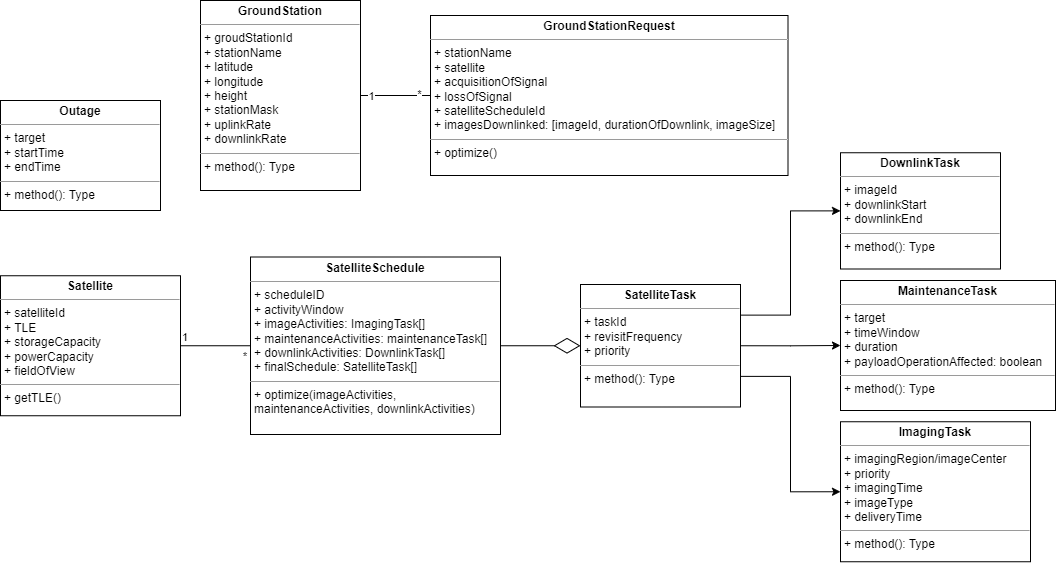

The diagram above was exported from draw.io. Its source (the exported page's mxGraphModel, read from the mxfile embedded in the PNG):
<mxGraphModel dx="1434" dy="758" grid="1" gridSize="10" guides="1" tooltips="1" connect="1" arrows="1" fold="1" page="1" pageScale="1" pageWidth="850" pageHeight="1100" math="0" shadow="0">
  <root>
    <mxCell id="0" />
    <mxCell id="1" parent="0" />
    <mxCell id="BL46vOjUJH1sPJewfNdZ-27" value="&lt;p style=&quot;margin:0px;margin-top:4px;text-align:center;&quot;&gt;&lt;b&gt;Satellite&lt;/b&gt;&lt;/p&gt;&lt;hr size=&quot;1&quot;&gt;&lt;p style=&quot;margin:0px;margin-left:4px;&quot;&gt;+ satelliteId&lt;/p&gt;&lt;p style=&quot;margin:0px;margin-left:4px;&quot;&gt;+ TLE&lt;/p&gt;&lt;p style=&quot;margin:0px;margin-left:4px;&quot;&gt;+ storageCapacity&lt;/p&gt;&lt;p style=&quot;margin:0px;margin-left:4px;&quot;&gt;+ powerCapacity&lt;/p&gt;&lt;p style=&quot;margin:0px;margin-left:4px;&quot;&gt;&lt;span style=&quot;background-color: initial;&quot;&gt;+ fieldOfView&lt;/span&gt;&lt;br&gt;&lt;/p&gt;&lt;hr size=&quot;1&quot;&gt;&lt;p style=&quot;margin:0px;margin-left:4px;&quot;&gt;+ getTLE()&lt;/p&gt;&lt;p style=&quot;margin:0px;margin-left:4px;&quot;&gt;&lt;br&gt;&lt;/p&gt;" style="verticalAlign=top;align=left;overflow=fill;fontSize=12;fontFamily=Helvetica;html=1;whiteSpace=wrap;" parent="1" vertex="1">
      <mxGeometry x="480" y="835.25" width="180" height="140" as="geometry" />
    </mxCell>
    <mxCell id="BL46vOjUJH1sPJewfNdZ-28" value="&lt;p style=&quot;margin:0px;margin-top:4px;text-align:center;&quot;&gt;&lt;b&gt;GroundStation&lt;/b&gt;&lt;/p&gt;&lt;hr size=&quot;1&quot;&gt;&lt;p style=&quot;border-color: var(--border-color); margin: 0px 0px 0px 4px;&quot;&gt;+ groudStationId&lt;/p&gt;&lt;p style=&quot;border-color: var(--border-color); margin: 0px 0px 0px 4px;&quot;&gt;+ stationName&lt;/p&gt;&lt;p style=&quot;border-color: var(--border-color); margin: 0px 0px 0px 4px;&quot;&gt;+ latitude&lt;/p&gt;&lt;p style=&quot;border-color: var(--border-color); margin: 0px 0px 0px 4px;&quot;&gt;+ longitude&lt;/p&gt;&lt;p style=&quot;border-color: var(--border-color); margin: 0px 0px 0px 4px;&quot;&gt;+ height&lt;/p&gt;&lt;p style=&quot;border-color: var(--border-color); margin: 0px 0px 0px 4px;&quot;&gt;+ stationMask&lt;/p&gt;&lt;p style=&quot;border-color: var(--border-color); margin: 0px 0px 0px 4px;&quot;&gt;+ uplinkRate&lt;/p&gt;&lt;p style=&quot;border-color: var(--border-color); margin: 0px 0px 0px 4px;&quot;&gt;+ downlinkRate&lt;/p&gt;&lt;hr size=&quot;1&quot;&gt;&lt;p style=&quot;margin:0px;margin-left:4px;&quot;&gt;+ method(): Type&lt;/p&gt;" style="verticalAlign=top;align=left;overflow=fill;fontSize=12;fontFamily=Helvetica;html=1;whiteSpace=wrap;" parent="1" vertex="1">
      <mxGeometry x="680" y="560" width="160" height="190" as="geometry" />
    </mxCell>
    <mxCell id="BL46vOjUJH1sPJewfNdZ-29" value="&lt;p style=&quot;margin:0px;margin-top:4px;text-align:center;&quot;&gt;&lt;b&gt;SatelliteSchedule&lt;/b&gt;&lt;/p&gt;&lt;hr size=&quot;1&quot;&gt;&lt;p style=&quot;margin:0px;margin-left:4px;&quot;&gt;+ scheduleID&lt;br&gt;&lt;/p&gt;&lt;p style=&quot;margin:0px;margin-left:4px;&quot;&gt;+ activityWindow&lt;/p&gt;&lt;p style=&quot;margin:0px;margin-left:4px;&quot;&gt;+ imageActivities: ImagingTask[]&lt;/p&gt;&lt;p style=&quot;margin:0px;margin-left:4px;&quot;&gt;+ maintenanceActivities: maintenanceTask[]&lt;/p&gt;&lt;p style=&quot;margin:0px;margin-left:4px;&quot;&gt;+ downlinkActivities: DownlinkTask[]&lt;/p&gt;&lt;p style=&quot;margin:0px;margin-left:4px;&quot;&gt;+ finalSchedule: SatelliteTask[]&lt;/p&gt;&lt;hr size=&quot;1&quot;&gt;&lt;p style=&quot;margin:0px;margin-left:4px;&quot;&gt;+ optimize(imageActivities, maintenanceActivities, downlinkActivities&lt;span style=&quot;background-color: initial;&quot;&gt;)&lt;/span&gt;&lt;/p&gt;" style="verticalAlign=top;align=left;overflow=fill;fontSize=12;fontFamily=Helvetica;html=1;whiteSpace=wrap;" parent="1" vertex="1">
      <mxGeometry x="730" y="816.5" width="250" height="177.5" as="geometry" />
    </mxCell>
    <mxCell id="BL46vOjUJH1sPJewfNdZ-40" style="edgeStyle=orthogonalEdgeStyle;rounded=0;orthogonalLoop=1;jettySize=auto;html=1;exitX=1;exitY=0.75;exitDx=0;exitDy=0;entryX=0;entryY=0.5;entryDx=0;entryDy=0;" parent="1" source="BL46vOjUJH1sPJewfNdZ-31" target="BL46vOjUJH1sPJewfNdZ-32" edge="1">
      <mxGeometry relative="1" as="geometry" />
    </mxCell>
    <mxCell id="BL46vOjUJH1sPJewfNdZ-41" style="edgeStyle=orthogonalEdgeStyle;rounded=0;orthogonalLoop=1;jettySize=auto;html=1;exitX=1;exitY=0.5;exitDx=0;exitDy=0;entryX=0;entryY=0.5;entryDx=0;entryDy=0;" parent="1" source="BL46vOjUJH1sPJewfNdZ-31" target="BL46vOjUJH1sPJewfNdZ-33" edge="1">
      <mxGeometry relative="1" as="geometry" />
    </mxCell>
    <mxCell id="ARw-CzfQvtAQgi4J2Rzk-24" style="edgeStyle=orthogonalEdgeStyle;rounded=0;orthogonalLoop=1;jettySize=auto;html=1;entryX=0;entryY=0.5;entryDx=0;entryDy=0;exitX=1;exitY=0.25;exitDx=0;exitDy=0;" edge="1" parent="1" source="BL46vOjUJH1sPJewfNdZ-31" target="ARw-CzfQvtAQgi4J2Rzk-12">
      <mxGeometry relative="1" as="geometry" />
    </mxCell>
    <mxCell id="BL46vOjUJH1sPJewfNdZ-31" value="&lt;p style=&quot;margin:0px;margin-top:4px;text-align:center;&quot;&gt;&lt;b&gt;SatelliteTask&lt;/b&gt;&lt;/p&gt;&lt;hr size=&quot;1&quot;&gt;&lt;p style=&quot;margin:0px;margin-left:4px;&quot;&gt;+ taskId&lt;/p&gt;&lt;p style=&quot;margin:0px;margin-left:4px;&quot;&gt;+ revisitFrequency&lt;br&gt;&lt;/p&gt;&lt;p style=&quot;margin:0px;margin-left:4px;&quot;&gt;+ priority&lt;/p&gt;&lt;hr size=&quot;1&quot;&gt;&lt;p style=&quot;margin:0px;margin-left:4px;&quot;&gt;+ method(): Type&lt;/p&gt;" style="verticalAlign=top;align=left;overflow=fill;fontSize=12;fontFamily=Helvetica;html=1;whiteSpace=wrap;" parent="1" vertex="1">
      <mxGeometry x="1060" y="844" width="160" height="122.5" as="geometry" />
    </mxCell>
    <mxCell id="BL46vOjUJH1sPJewfNdZ-32" value="&lt;p style=&quot;margin:0px;margin-top:4px;text-align:center;&quot;&gt;&lt;b&gt;ImagingTask&lt;/b&gt;&lt;/p&gt;&lt;hr size=&quot;1&quot;&gt;&lt;p style=&quot;margin:0px;margin-left:4px;&quot;&gt;&lt;span style=&quot;background-color: initial;&quot;&gt;+ imagingRegion/imageCenter&lt;/span&gt;&lt;br&gt;&lt;/p&gt;&lt;p style=&quot;margin:0px;margin-left:4px;&quot;&gt;&lt;span style=&quot;background-color: initial;&quot;&gt;+ priority&lt;/span&gt;&lt;/p&gt;&lt;p style=&quot;margin:0px;margin-left:4px;&quot;&gt;+ imagingTime&lt;/p&gt;&lt;p style=&quot;margin:0px;margin-left:4px;&quot;&gt;+ imageType&lt;/p&gt;&lt;p style=&quot;margin:0px;margin-left:4px;&quot;&gt;+ deliveryTime&lt;/p&gt;&lt;hr size=&quot;1&quot;&gt;&lt;p style=&quot;margin:0px;margin-left:4px;&quot;&gt;+ method(): Type&lt;/p&gt;" style="verticalAlign=top;align=left;overflow=fill;fontSize=12;fontFamily=Helvetica;html=1;whiteSpace=wrap;" parent="1" vertex="1">
      <mxGeometry x="1320" y="981.25" width="190" height="140" as="geometry" />
    </mxCell>
    <mxCell id="BL46vOjUJH1sPJewfNdZ-33" value="&lt;p style=&quot;margin:0px;margin-top:4px;text-align:center;&quot;&gt;&lt;b&gt;MaintenanceTask&lt;/b&gt;&lt;/p&gt;&lt;hr size=&quot;1&quot;&gt;&lt;p style=&quot;margin:0px;margin-left:4px;&quot;&gt;&lt;span style=&quot;background-color: initial;&quot;&gt;+ target&lt;/span&gt;&lt;/p&gt;&lt;p style=&quot;margin:0px;margin-left:4px;&quot;&gt;&lt;span style=&quot;background-color: initial;&quot;&gt;+ timeWindow&lt;/span&gt;&lt;/p&gt;&lt;p style=&quot;margin:0px;margin-left:4px;&quot;&gt;&lt;span style=&quot;background-color: initial;&quot;&gt;+ duration&lt;/span&gt;&lt;/p&gt;&lt;p style=&quot;margin:0px;margin-left:4px;&quot;&gt;&lt;span style=&quot;background-color: initial;&quot;&gt;+ payloadOperationAffected: boolean&lt;/span&gt;&lt;/p&gt;&lt;hr size=&quot;1&quot;&gt;&lt;p style=&quot;margin:0px;margin-left:4px;&quot;&gt;+ method(): Type&lt;/p&gt;" style="verticalAlign=top;align=left;overflow=fill;fontSize=12;fontFamily=Helvetica;html=1;whiteSpace=wrap;" parent="1" vertex="1">
      <mxGeometry x="1320" y="840" width="215" height="130" as="geometry" />
    </mxCell>
    <mxCell id="BL46vOjUJH1sPJewfNdZ-34" value="&lt;p style=&quot;margin:0px;margin-top:4px;text-align:center;&quot;&gt;&lt;b&gt;GroundStationRequest&lt;/b&gt;&lt;/p&gt;&lt;hr size=&quot;1&quot;&gt;&lt;p style=&quot;margin:0px;margin-left:4px;&quot;&gt;+ stationName&lt;/p&gt;&lt;p style=&quot;margin:0px;margin-left:4px;&quot;&gt;+ satellite&lt;/p&gt;&lt;p style=&quot;margin:0px;margin-left:4px;&quot;&gt;+ acquisitionOfSignal&lt;/p&gt;&lt;p style=&quot;margin:0px;margin-left:4px;&quot;&gt;+ lossOfSignal&lt;/p&gt;&lt;p style=&quot;margin:0px;margin-left:4px;&quot;&gt;+ satelliteScheduleId&lt;/p&gt;&lt;p style=&quot;margin:0px;margin-left:4px;&quot;&gt;+ imagesDownlinked: [imageId, durationOfDownlink, imageSize]&lt;/p&gt;&lt;hr size=&quot;1&quot;&gt;&lt;p style=&quot;margin:0px;margin-left:4px;&quot;&gt;+ optimize()&lt;br&gt;&lt;/p&gt;" style="verticalAlign=top;align=left;overflow=fill;fontSize=12;fontFamily=Helvetica;html=1;whiteSpace=wrap;" parent="1" vertex="1">
      <mxGeometry x="910" y="575" width="357.5" height="160" as="geometry" />
    </mxCell>
    <mxCell id="BL46vOjUJH1sPJewfNdZ-47" value="" style="endArrow=none;html=1;edgeStyle=orthogonalEdgeStyle;rounded=0;entryX=0;entryY=0.5;entryDx=0;entryDy=0;exitX=1;exitY=0.5;exitDx=0;exitDy=0;" parent="1" source="BL46vOjUJH1sPJewfNdZ-27" target="BL46vOjUJH1sPJewfNdZ-29" edge="1">
      <mxGeometry relative="1" as="geometry">
        <mxPoint x="1060" y="690" as="sourcePoint" />
        <mxPoint x="1220" y="690" as="targetPoint" />
      </mxGeometry>
    </mxCell>
    <mxCell id="BL46vOjUJH1sPJewfNdZ-48" value="1" style="edgeLabel;resizable=0;html=1;align=left;verticalAlign=bottom;" parent="BL46vOjUJH1sPJewfNdZ-47" connectable="0" vertex="1">
      <mxGeometry x="-1" relative="1" as="geometry" />
    </mxCell>
    <mxCell id="BL46vOjUJH1sPJewfNdZ-49" value="*" style="edgeLabel;resizable=0;html=1;align=right;verticalAlign=bottom;" parent="BL46vOjUJH1sPJewfNdZ-47" connectable="0" vertex="1">
      <mxGeometry x="1" relative="1" as="geometry">
        <mxPoint x="-3" y="19" as="offset" />
      </mxGeometry>
    </mxCell>
    <mxCell id="ARw-CzfQvtAQgi4J2Rzk-1" value="&lt;p style=&quot;margin:0px;margin-top:4px;text-align:center;&quot;&gt;&lt;b&gt;Outage&lt;/b&gt;&lt;/p&gt;&lt;hr size=&quot;1&quot;&gt;&lt;p style=&quot;margin:0px;margin-left:4px;&quot;&gt;+ target&lt;/p&gt;&lt;p style=&quot;margin:0px;margin-left:4px;&quot;&gt;+ startTime&lt;/p&gt;&lt;p style=&quot;margin:0px;margin-left:4px;&quot;&gt;+ endTime&lt;/p&gt;&lt;hr size=&quot;1&quot;&gt;&lt;p style=&quot;margin:0px;margin-left:4px;&quot;&gt;+ method(): Type&lt;/p&gt;" style="verticalAlign=top;align=left;overflow=fill;fontSize=12;fontFamily=Helvetica;html=1;whiteSpace=wrap;" vertex="1" parent="1">
      <mxGeometry x="480" y="660" width="160" height="110" as="geometry" />
    </mxCell>
    <mxCell id="ARw-CzfQvtAQgi4J2Rzk-12" value="&lt;p style=&quot;margin:0px;margin-top:4px;text-align:center;&quot;&gt;&lt;b&gt;DownlinkTask&lt;/b&gt;&lt;/p&gt;&lt;hr size=&quot;1&quot;&gt;&lt;p style=&quot;margin:0px;margin-left:4px;&quot;&gt;+ imageId&lt;/p&gt;&lt;p style=&quot;margin:0px;margin-left:4px;&quot;&gt;+ downlinkStart&lt;/p&gt;&lt;p style=&quot;margin:0px;margin-left:4px;&quot;&gt;+ downlinkEnd&lt;/p&gt;&lt;hr size=&quot;1&quot;&gt;&lt;p style=&quot;margin:0px;margin-left:4px;&quot;&gt;+ method(): Type&lt;/p&gt;" style="verticalAlign=top;align=left;overflow=fill;fontSize=12;fontFamily=Helvetica;html=1;whiteSpace=wrap;" vertex="1" parent="1">
      <mxGeometry x="1320" y="712.25" width="160" height="116.25" as="geometry" />
    </mxCell>
    <mxCell id="ARw-CzfQvtAQgi4J2Rzk-26" value="" style="endArrow=diamondThin;endFill=0;endSize=24;html=1;rounded=0;entryX=0;entryY=0.5;entryDx=0;entryDy=0;exitX=1;exitY=0.5;exitDx=0;exitDy=0;" edge="1" parent="1" source="BL46vOjUJH1sPJewfNdZ-29" target="BL46vOjUJH1sPJewfNdZ-31">
      <mxGeometry width="160" relative="1" as="geometry">
        <mxPoint x="1030" y="780" as="sourcePoint" />
        <mxPoint x="1190" y="780" as="targetPoint" />
      </mxGeometry>
    </mxCell>
    <mxCell id="ARw-CzfQvtAQgi4J2Rzk-29" value="" style="endArrow=none;html=1;rounded=0;exitX=1;exitY=0.5;exitDx=0;exitDy=0;entryX=0;entryY=0.5;entryDx=0;entryDy=0;" edge="1" parent="1" source="BL46vOjUJH1sPJewfNdZ-28" target="BL46vOjUJH1sPJewfNdZ-34">
      <mxGeometry width="50" height="50" relative="1" as="geometry">
        <mxPoint x="1090" y="600" as="sourcePoint" />
        <mxPoint x="1140" y="550" as="targetPoint" />
      </mxGeometry>
    </mxCell>
    <mxCell id="ARw-CzfQvtAQgi4J2Rzk-31" value="*" style="edgeLabel;html=1;align=center;verticalAlign=middle;resizable=0;points=[];" vertex="1" connectable="0" parent="ARw-CzfQvtAQgi4J2Rzk-29">
      <mxGeometry x="0.6615" y="2" relative="1" as="geometry">
        <mxPoint as="offset" />
      </mxGeometry>
    </mxCell>
    <mxCell id="ARw-CzfQvtAQgi4J2Rzk-32" value="1" style="edgeLabel;html=1;align=center;verticalAlign=middle;resizable=0;points=[];" vertex="1" connectable="0" parent="ARw-CzfQvtAQgi4J2Rzk-29">
      <mxGeometry x="-0.7231" relative="1" as="geometry">
        <mxPoint as="offset" />
      </mxGeometry>
    </mxCell>
  </root>
</mxGraphModel>